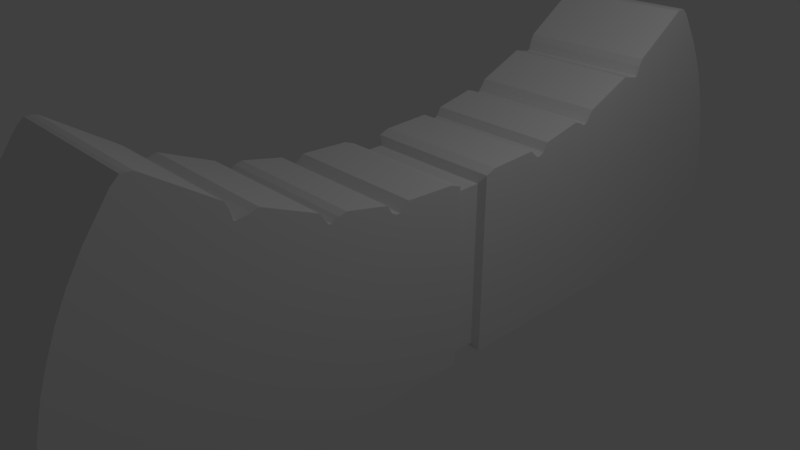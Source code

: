 # Source: knob.blend  (saved by Blender 2.79.0; exported with 4.5.12 LTS)
import bpy
from mathutils import Matrix  # noqa: F401  (used for matrix-valued properties, if any)

bpy.ops.wm.read_factory_settings(use_empty=True)
scene = bpy.context.scene
scene.name = 'Scene'

# ---- collections
col_collection_1 = bpy.data.collections.new('Collection 1'); scene.collection.children.link(col_collection_1)

# ---- world
world_world = bpy.data.worlds.new('World'); scene.world = world_world
world_world.color = (0.05088, 0.05088, 0.05088)
world_world.use_sun_shadow = False
world_world.sun_shadow_jitter_overblur = 0.0
world_world.cycles.sampling_method = 'MANUAL'

# ---- cameras
cam_camera = bpy.data.cameras.new('Camera')
cam_camera.clip_end = 100.0
cam_camera.lens = 35.0
cam_camera.sensor_width = 32.0
cam_camera.sensor_height = 18.0
cam_camera.ortho_scale = 7.314
cam_camera.dof.focus_distance = 0.0
cam_camera.dof.aperture_fstop = 128.0

# ---- lights
light_lamp = bpy.data.lights.new('Lamp', 'POINT')
light_lamp.transmission_factor = 0.0
light_lamp.cutoff_distance = 30.0
light_lamp.energy = 100.0
light_lamp.shadow_buffer_clip_start = 1.001
light_lamp.shadow_soft_size = 0.1
light_lamp.shadow_maximum_resolution = 0.006
light_lamp.use_absolute_resolution = True

# ---- meshes
me_plane_001 = bpy.data.meshes.new('Plane.001')
me_plane_001.from_pydata([(-1.0, -1.0, 0.0), (1.0, -1.0, 0.0), (-1.0, 1.0, 0.0), (1.0, 1.0, 0.0)], [], [(0, 1, 3, 2)])
me_plane_001.use_remesh_preserve_volume = False
me_plane_001.use_remesh_preserve_attributes = False
me_plane_001.use_mirror_vertex_groups = False
me_plane_001.update()
me_plane = bpy.data.meshes.new('Plane')
me_plane.from_pydata([(-1.346, 2.8, -1.026e-07), (1.0, -1.0, 0.0), (-1.295, 2.937, -1.003e-07), (1.0, 2.937, 0.0), (-1.372, 2.177, -1.037e-07), (-1.269, 2.058, -9.92e-08), (-1.269, 2.007, -9.92e-08), (-1.304, 1.947, -1.007e-07), (-1.406, 1.887, -1.052e-07), (-1.517, 1.367, -1.1e-07), (-1.491, 1.273, -1.089e-07), (-1.44, 1.188, -1.067e-07), (-1.457, 1.145, -1.074e-07), (-1.525, 1.094, -1.104e-07), (-1.602, 1.043, -1.137e-07), (-1.875, 0.4028, -1.257e-07), (-1.85, 0.3089, -1.246e-07), (-1.824, 0.1724, -1.234e-07), (-1.833, 0.1383, -1.238e-07), (-1.952, 0.1041, -1.29e-07), (-2.037, 0.06149, -1.328e-07), (-2.524, -0.6723, -1.54e-07), (-2.532, -0.7405, -1.544e-07), (-2.532, -0.7917, -1.544e-07), (-2.455, -0.877, -1.51e-07), (-2.063, -1.159, -1.339e-07), (-1.764, -1.338, -1.208e-07), (-1.508, -1.466, -1.096e-07), (-1.218, -1.585, -9.696e-08), (-0.9538, -1.679, -8.54e-08), (-0.5955, -1.773, -6.974e-08), (-0.331, -1.824, -5.818e-08), (-0.07502, -1.867, -4.699e-08), (0.198, -1.867, -3.506e-08), (-1.346, 2.8, 1.736), (1.0, -1.0, 1.736), (-1.295, 2.937, 1.736), (1.0, 2.937, 1.736), (-1.372, 2.177, 1.736), (-1.269, 2.058, 1.736), (-1.269, 2.007, 1.736), (-1.304, 1.947, 1.736), (-1.406, 1.887, 1.736), (-1.517, 1.367, 1.736), (-1.491, 1.273, 1.736), (-1.44, 1.188, 1.736), (-1.457, 1.145, 1.736), (-1.525, 1.094, 1.736), (-1.602, 1.043, 1.736), (-1.875, 0.4028, 1.736), (-1.85, 0.3089, 1.736), (-1.824, 0.1724, 1.736), (-1.833, 0.1383, 1.736), (-1.952, 0.1041, 1.736), (-2.037, 0.06149, 1.736), (-2.524, -0.6723, 1.736), (-2.532, -0.7405, 1.736), (-2.532, -0.7917, 1.736), (-2.455, -0.877, 1.736), (-2.063, -1.159, 1.736), (-1.764, -1.338, 1.736), (-1.508, -1.466, 1.736), (-1.218, -1.585, 1.736), (-0.9538, -1.679, 1.736), (-0.5955, -1.773, 1.736), (-0.331, -1.824, 1.736), (-0.07502, -1.867, 1.736), (0.198, -1.867, 1.736), (0.8971, 2.992, 0.0778), (-1.192, 2.992, 0.0778), (0.8971, 2.992, 1.658), (-1.192, 2.992, 1.658), (-1.346, 3.493, -1.026e-07), (1.0, 7.293, -1.967e-14), (-1.295, 3.357, -1.003e-07), (1.0, 3.357, 1.834e-15), (-1.372, 4.116, -1.037e-07), (-1.269, 4.235, -9.92e-08), (-1.269, 4.287, -9.92e-08), (-1.304, 4.346, -1.007e-07), (-1.406, 4.406, -1.052e-07), (-1.517, 4.926, -1.1e-07), (-1.491, 5.02, -1.089e-07), (-1.44, 5.106, -1.067e-07), (-1.457, 5.148, -1.074e-07), (-1.525, 5.199, -1.104e-07), (-1.602, 5.251, -1.137e-07), (-1.875, 5.891, -1.257e-07), (-1.85, 5.984, -1.246e-07), (-1.824, 6.121, -1.234e-07), (-1.833, 6.155, -1.238e-07), (-1.952, 6.189, -1.29e-07), (-2.037, 6.232, -1.328e-07), (-2.524, 6.966, -1.54e-07), (-2.532, 7.034, -1.544e-07), (-2.532, 7.085, -1.544e-07), (-2.455, 7.17, -1.51e-07), (-2.063, 7.452, -1.339e-07), (-1.764, 7.631, -1.208e-07), (-1.508, 7.759, -1.096e-07), (-1.218, 7.878, -9.696e-08), (-0.9538, 7.972, -8.54e-08), (-0.5955, 8.066, -6.974e-08), (-0.331, 8.117, -5.818e-08), (-0.07502, 8.16, -4.699e-08), (0.198, 8.16, -3.506e-08), (-1.346, 3.493, 1.736), (1.0, 7.293, 1.736), (-1.295, 3.357, 1.736), (1.0, 3.357, 1.736), (-1.372, 4.116, 1.736), (-1.269, 4.235, 1.736), (-1.269, 4.287, 1.736), (-1.304, 4.346, 1.736), (-1.406, 4.406, 1.736), (-1.517, 4.926, 1.736), (-1.491, 5.02, 1.736), (-1.44, 5.106, 1.736), (-1.457, 5.148, 1.736), (-1.525, 5.199, 1.736), (-1.602, 5.251, 1.736), (-1.875, 5.891, 1.736), (-1.85, 5.984, 1.736), (-1.824, 6.121, 1.736), (-1.833, 6.155, 1.736), (-1.952, 6.189, 1.736), (-2.037, 6.232, 1.736), (-2.524, 6.966, 1.736), (-2.532, 7.034, 1.736), (-2.532, 7.085, 1.736), (-2.455, 7.17, 1.736), (-2.063, 7.452, 1.736), (-1.764, 7.631, 1.736), (-1.508, 7.759, 1.736), (-1.218, 7.878, 1.736), (-0.9538, 7.972, 1.736), (-0.5955, 8.066, 1.736), (-0.331, 8.117, 1.736), (-0.07502, 8.16, 1.736), (0.198, 8.16, 1.736), (0.8971, 3.301, 0.0778), (-1.192, 3.301, 0.0778), (0.8971, 3.301, 1.658), (-1.192, 3.301, 1.658), (0.8971, 3.145, 0.0778), (-1.192, 3.145, 0.0778), (0.8971, 3.145, 1.658), (-1.192, 3.145, 1.658)], [], [(0, 2, 3, 1, 33, 32, 31, 30, 29, 28, 27, 26, 25, 24, 23, 22, 21, 20, 19, 18, 17, 16, 15, 14, 13, 12, 11, 10, 9, 8, 7, 6, 5, 4), (34, 38, 39, 40, 41, 42, 43, 44, 45, 46, 47, 48, 49, 50, 51, 52, 53, 54, 55, 56, 57, 58, 59, 60, 61, 62, 63, 64, 65, 66, 67, 35, 37, 36), (6, 7, 41, 40), (33, 1, 35, 67), (20, 21, 55, 54), (7, 8, 42, 41), (21, 22, 56, 55), (8, 9, 43, 42), (22, 23, 57, 56), (9, 10, 44, 43), (23, 24, 58, 57), (10, 11, 45, 44), (24, 25, 59, 58), (11, 12, 46, 45), (25, 26, 60, 59), (12, 13, 47, 46), (26, 27, 61, 60), (13, 14, 48, 47), (0, 4, 38, 34), (27, 28, 62, 61), (14, 15, 49, 48), (2, 0, 34, 36), (28, 29, 63, 62), (15, 16, 50, 49), (1, 3, 37, 35), (29, 30, 64, 63), (16, 17, 51, 50), (3, 2, 69, 68), (30, 31, 65, 64), (17, 18, 52, 51), (4, 5, 39, 38), (31, 32, 66, 65), (18, 19, 53, 52), (5, 6, 40, 39), (32, 33, 67, 66), (19, 20, 54, 53), (68, 69, 145, 144), (2, 36, 71, 69), (37, 3, 68, 70), (36, 37, 70, 71), (70, 68, 144, 146), (71, 70, 146, 147), (69, 71, 147, 145), (72, 76, 77, 78, 79, 80, 81, 82, 83, 84, 85, 86, 87, 88, 89, 90, 91, 92, 93, 94, 95, 96, 97, 98, 99, 100, 101, 102, 103, 104, 105, 73, 75, 74), (106, 108, 109, 107, 139, 138, 137, 136, 135, 134, 133, 132, 131, 130, 129, 128, 127, 126, 125, 124, 123, 122, 121, 120, 119, 118, 117, 116, 115, 114, 113, 112, 111, 110), (78, 112, 113, 79), (105, 139, 107, 73), (92, 126, 127, 93), (79, 113, 114, 80), (93, 127, 128, 94), (80, 114, 115, 81), (94, 128, 129, 95), (81, 115, 116, 82), (95, 129, 130, 96), (82, 116, 117, 83), (96, 130, 131, 97), (83, 117, 118, 84), (97, 131, 132, 98), (84, 118, 119, 85), (98, 132, 133, 99), (85, 119, 120, 86), (72, 106, 110, 76), (99, 133, 134, 100), (86, 120, 121, 87), (74, 108, 106, 72), (100, 134, 135, 101), (87, 121, 122, 88), (73, 107, 109, 75), (101, 135, 136, 102), (88, 122, 123, 89), (75, 140, 141, 74), (102, 136, 137, 103), (89, 123, 124, 90), (76, 110, 111, 77), (103, 137, 138, 104), (90, 124, 125, 91), (77, 111, 112, 78), (104, 138, 139, 105), (91, 125, 126, 92), (140, 144, 145, 141), (74, 141, 143, 108), (109, 142, 140, 75), (108, 143, 142, 109), (144, 146, 147, 145), (142, 146, 144, 140), (143, 147, 146, 142), (141, 145, 147, 143)])
me_plane.use_remesh_preserve_volume = False
me_plane.use_remesh_preserve_attributes = False
me_plane.use_mirror_vertex_groups = False
me_plane.update()

# ---- objects
ob_plane_001 = bpy.data.objects.new('Plane.001', me_plane_001)
ob_knob = bpy.data.objects.new('knob', me_plane)
ob_lamp = bpy.data.objects.new('Lamp', light_lamp)
ob_camera = bpy.data.objects.new('Camera', cam_camera)

# ---- transforms, parenting, visibility, modifiers, constraints
ob_plane_001.location = (0.0, 0.0, 4.641)
ob_plane_001.rotation_euler = (1.571, 0.0, 0.0)
ob_plane_001.lineart.crease_threshold = 0.0
ob_knob.location = (0.0, -3.147, 0.2764)
ob_knob.rotation_euler = (0.0, 1.571, 0.0)
ob_knob.lineart.crease_threshold = 0.0
ob_lamp.location = (4.076, 1.005, 5.904)
ob_lamp.rotation_euler = (0.6503, 0.05522, 1.866)
ob_lamp.lock_rotations_4d = False
ob_lamp.empty_display_type = 'ARROWS'
ob_lamp.color = (0.0, 0.0, 0.0, 0.0)
ob_lamp.lineart.crease_threshold = 0.0
ob_camera.location = (7.481, -6.508, 5.344)
ob_camera.rotation_euler = (1.109, 0.0, 0.8149)
ob_camera.lock_rotations_4d = False
ob_camera.empty_display_type = 'ARROWS'
ob_camera.color = (0.0, 0.0, 0.0, 0.0)
ob_camera.display_type = 'WIRE'
ob_camera.lineart.crease_threshold = 0.0

# ---- collection membership
col_collection_1.objects.link(ob_plane_001)
col_collection_1.objects.link(ob_knob)
col_collection_1.objects.link(ob_lamp)
col_collection_1.objects.link(ob_camera)

# ---- scene / render settings (as saved in the file)
scene.camera = ob_camera
scene.frame_start = 1; scene.frame_end = 250; scene.frame_set(1)
scene.render.engine = 'BLENDER_EEVEE_NEXT'
scene.render.resolution_percentage = 50
scene.render.dither_intensity = 0.0
scene.cycles.use_denoising = False
scene.cycles.samples = 128
scene.cycles.sampling_pattern = 'TABULATED_SOBOL'
scene.cycles.use_adaptive_sampling = False
scene.cycles.use_light_tree = False
scene.cycles.blur_glossy = 0.0
scene.cycles.sample_clamp_indirect = 0.0
scene.view_settings.view_transform = 'Standard'
bpy.context.view_layer.update()
